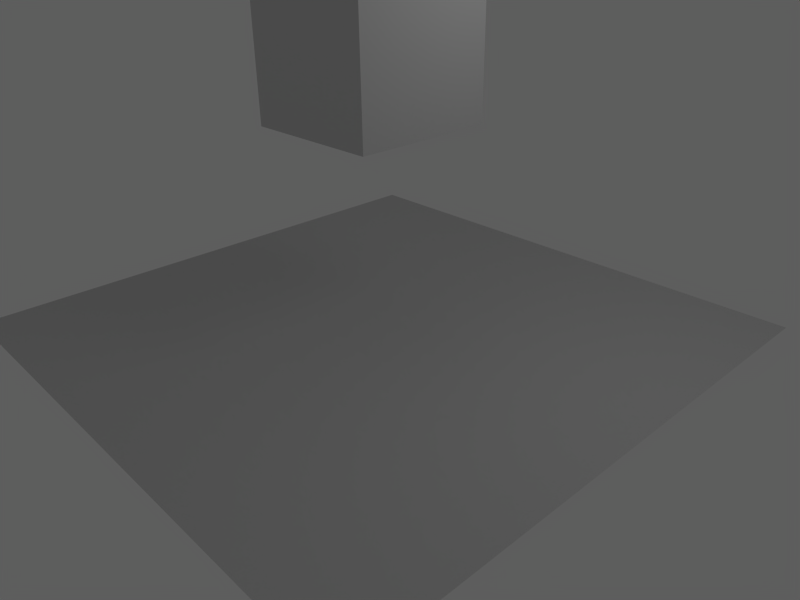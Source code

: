 # Source: LoadableTest.blend  (saved by Blender 2.49.2; exported with 4.5.12 LTS)
import bpy
from mathutils import Matrix  # noqa: F401  (used for matrix-valued properties, if any)

bpy.ops.wm.read_factory_settings(use_empty=True)
scene = bpy.context.scene
scene.name = 'Scene'

# ---- collections
col_collection_1 = bpy.data.collections.new('Collection 1'); scene.collection.children.link(col_collection_1)

# ---- materials (node trees are filled in below, after node groups)
mat_material = bpy.data.materials.new('Material')
mat_material.alpha_threshold = 0.0
mat_material.roughness = 0.5
mat_material.line_color = (0.0, 0.0, 0.0, 1.0)

# ---- material node trees

# ---- world
world_world = bpy.data.worlds.new('World'); scene.world = world_world
world_world.color = (0.3664, 0.3664, 0.3664)
world_world.use_sun_shadow = False
world_world.sun_shadow_jitter_overblur = 0.0
world_world.cycles.sampling_method = 'MANUAL'
world_world.cycles.sample_map_resolution = 256

# ---- cameras
cam_camera = bpy.data.cameras.new('Camera')
cam_camera.passepartout_alpha = 0.2
cam_camera.clip_end = 100.0
cam_camera.lens = 35.0
cam_camera.ortho_scale = 7.314
cam_camera.show_passepartout = False
cam_camera.show_safe_areas = True
cam_camera.dof.focus_distance = 0.0
cam_camera.dof.aperture_fstop = 128.0

# ---- lights
light_spot = bpy.data.lights.new('Spot', 'POINT')
light_spot.transmission_factor = 0.0
light_spot.cutoff_distance = 30.0
light_spot.energy = 100.0
light_spot.shadow_buffer_clip_start = 1.001
light_spot.shadow_soft_size = 1.0
light_spot.shadow_maximum_resolution = 0.006
light_spot.use_absolute_resolution = True
light_spot.cycles.use_multiple_importance_sampling = False

# ---- meshes
me_plane = bpy.data.meshes.new('Plane')
me_plane.from_pydata([(1.0, 1.0, 0.0), (1.0, -1.0, 0.0), (-1.0, -1.0, 0.0), (-1.0, 1.0, 0.0)], [], [(0, 3, 2, 1)])
_uv = me_plane.uv_layers.new(name='UVTex')
_uv.uv.foreach_set('vector', [0.0, 0.0, 1.0, 0.0, 1.0, 1.0, 0.0, 1.0])
me_plane.use_remesh_preserve_volume = False
me_plane.use_remesh_preserve_attributes = False
me_plane.use_mirror_vertex_groups = False
me_plane.update()
me_cube = bpy.data.meshes.new('Cube')
me_cube.from_pydata([(1.0, 1.0, -1.0), (1.0, -1.0, -1.0), (-1.0, -1.0, -1.0), (-1.0, 1.0, -1.0), (1.0, 1.0, 1.0), (1.0, -1.0, 1.0), (-1.0, -1.0, 1.0), (-1.0, 1.0, 1.0)], [], [(0, 1, 2, 3), (4, 7, 6, 5), (0, 4, 5, 1), (1, 5, 6, 2), (2, 6, 7, 3), (4, 0, 3, 7)])
_uv = me_cube.uv_layers.new(name='UVTex')
_uv.uv.foreach_set('vector', [0.0, 0.0, 1.0, 0.0, 1.0, 1.0, 0.0, 1.0, 0.0, 0.0, 1.0, 0.0, 1.0, 1.0, 0.0, 1.0, 0.0, 0.0, 1.0, 0.0, 1.0, 1.0, 0.0, 1.0, 0.0, 0.0, 1.0, 0.0, 1.0, 1.0, 0.0, 1.0, 0.0, 0.0, 1.0, 0.0, 1.0, 1.0, 0.0, 1.0, 0.0, 0.0, 1.0, 0.0, 1.0, 1.0, 0.0, 1.0])
me_cube.materials.append(mat_material)
me_cube.use_remesh_preserve_volume = False
me_cube.use_remesh_preserve_attributes = False
me_cube.use_mirror_vertex_groups = False
me_cube.update()

# ---- objects
ob_plane = bpy.data.objects.new('Plane', me_plane)
ob_cube = bpy.data.objects.new('Cube', me_cube)
ob_lamp = bpy.data.objects.new('Lamp', light_spot)
ob_camera = bpy.data.objects.new('Camera', cam_camera)

# ---- transforms, parenting, visibility, modifiers, constraints
ob_plane.location = (0.0, 0.0, 0.0)
ob_plane.scale = (4.128, 4.128, 4.128)
ob_plane.lock_rotations_4d = False
ob_plane.empty_display_type = 'ARROWS'
ob_plane.lineart.crease_threshold = 0.0
ob_cube.location = (0.0, 0.0, 3.907)
ob_cube.lock_rotations_4d = False
ob_cube.empty_display_type = 'ARROWS'
ob_cube.color = (0.0, 0.0, 0.0, 1.0)
ob_cube.lineart.crease_threshold = 0.0
ob_lamp.location = (4.076, 1.005, 5.904)
ob_lamp.rotation_euler = (0.6503, 0.05522, 1.866)
ob_lamp.lock_rotations_4d = False
ob_lamp.empty_display_type = 'ARROWS'
ob_lamp.color = (0.0, 0.0, 0.0, 0.0)
ob_lamp.lineart.crease_threshold = 0.0
ob_camera.location = (7.481, -6.508, 5.344)
ob_camera.rotation_euler = (1.109, 0.01082, 0.8149)
ob_camera.lock_rotations_4d = False
ob_camera.empty_display_type = 'ARROWS'
ob_camera.color = (0.0, 0.0, 0.0, 0.0)
ob_camera.display_type = 'WIRE'
ob_camera.lineart.crease_threshold = 0.0

# ---- collection membership
col_collection_1.objects.link(ob_plane)
col_collection_1.objects.link(ob_cube)
col_collection_1.objects.link(ob_lamp)
col_collection_1.objects.link(ob_camera)

# ---- scene / render settings (as saved in the file)
scene.camera = ob_camera
scene.frame_start = 1; scene.frame_end = 250; scene.frame_set(1)
scene.render.engine = 'BLENDER_EEVEE_NEXT'
scene.render.image_settings.file_format = 'JPEG'
scene.render.image_settings.color_mode = 'RGB'
scene.render.image_settings.compression = 90
scene.render.resolution_x = 800
scene.render.resolution_y = 600
scene.render.pixel_aspect_x = 100.0
scene.render.pixel_aspect_y = 100.0
scene.render.fps = 25
scene.render.dither_intensity = 0.0
scene.render.use_compositing = False
scene.render.use_sequencer = False
scene.render.bake_margin = 2
scene.render.bake_bias = 0.0
scene.render.use_stamp_time = False
scene.render.use_stamp_date = False
scene.render.use_stamp_frame = False
scene.render.use_stamp_camera = False
scene.render.use_stamp_scene = False
scene.render.use_stamp_filename = False
scene.render.use_stamp_render_time = False
scene.render.stamp_font_size = 0
scene.cycles.use_denoising = False
scene.cycles.samples = 10
scene.cycles.sampling_pattern = 'TABULATED_SOBOL'
scene.cycles.light_sampling_threshold = 0.0
scene.cycles.use_adaptive_sampling = False
scene.cycles.use_light_tree = False
scene.cycles.blur_glossy = 0.0
scene.cycles.volume_bounces = 1
scene.cycles.pixel_filter_type = 'GAUSSIAN'
scene.cycles.sample_clamp_indirect = 0.0
scene.view_settings.view_transform = 'Raw'
bpy.context.view_layer.update()
